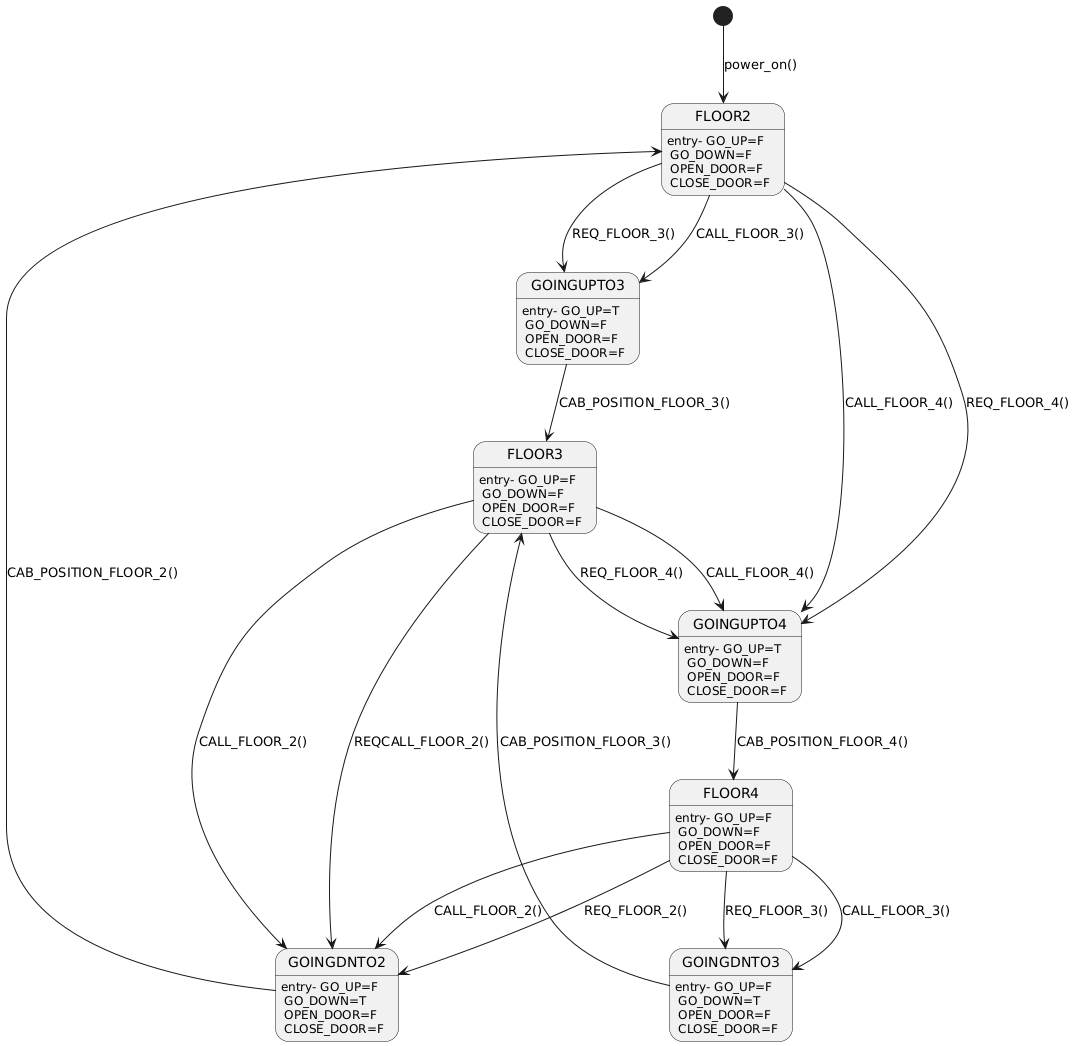

The diagram above was rendered by PlantUML. Its source (embedded in the PNG):
@startuml
[*] --> FLOOR2 : power_on()
FLOOR2 : entry- GO_UP=F\n GO_DOWN=F\n OPEN_DOOR=F \n CLOSE_DOOR=F
FLOOR3 : entry- GO_UP=F\n GO_DOWN=F\n OPEN_DOOR=F \n CLOSE_DOOR=F
FLOOR4 : entry- GO_UP=F\n GO_DOWN=F\n OPEN_DOOR=F \n CLOSE_DOOR=F
GOINGUPTO3 : entry- GO_UP=T\n GO_DOWN=F\n OPEN_DOOR=F \n CLOSE_DOOR=F
GOINGDNTO3 : entry- GO_UP=F\n GO_DOWN=T\n OPEN_DOOR=F \n CLOSE_DOOR=F
GOINGUPTO4 : entry- GO_UP=T\n GO_DOWN=F\n OPEN_DOOR=F \n CLOSE_DOOR=F
GOINGDNTO2 : entry- GO_UP=F\n GO_DOWN=T\n OPEN_DOOR=F \n CLOSE_DOOR=F
FLOOR2 --> GOINGUPTO3 : CALL_FLOOR_3()
FLOOR2 --> GOINGUPTO4 : CALL_FLOOR_4()
FLOOR2 --> GOINGUPTO3 : REQ_FLOOR_3()
FLOOR2 --> GOINGUPTO4 : REQ_FLOOR_4()
FLOOR3 --> GOINGDNTO2 : CALL_FLOOR_2()
FLOOR3 --> GOINGUPTO4 : CALL_FLOOR_4()
FLOOR3 --> GOINGDNTO2 : REQCALL_FLOOR_2()
FLOOR3 --> GOINGUPTO4 : REQ_FLOOR_4()
FLOOR4 --> GOINGDNTO2 : CALL_FLOOR_2()
FLOOR4 --> GOINGDNTO2 : REQ_FLOOR_2()
FLOOR4 --> GOINGDNTO3 : CALL_FLOOR_3()
FLOOR4 --> GOINGDNTO3 : REQ_FLOOR_3()
GOINGDNTO2 -->FLOOR2 : CAB_POSITION_FLOOR_2()
GOINGDNTO3 -->FLOOR3 : CAB_POSITION_FLOOR_3()
GOINGUPTO3 -->FLOOR3 : CAB_POSITION_FLOOR_3()
GOINGUPTO4 -->FLOOR4 : CAB_POSITION_FLOOR_4()
@enduml